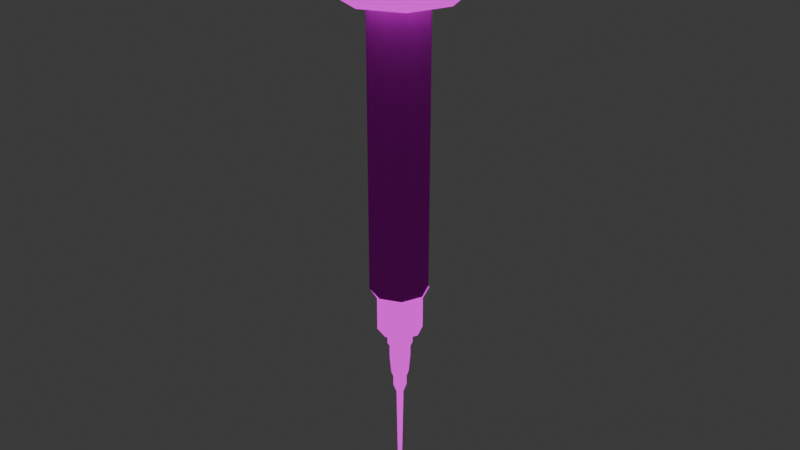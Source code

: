 # Source: Syringe_1.blend  (saved by Blender 4.0.36; exported with 4.5.12 LTS)
import bpy
from mathutils import Matrix  # noqa: F401  (used for matrix-valued properties, if any)

bpy.ops.wm.read_factory_settings(use_empty=True)
scene = bpy.context.scene
scene.name = 'Scene'

# ---- collections
col_collection = bpy.data.collections.new('Collection'); scene.collection.children.link(col_collection)

# ---- images (referenced by path relative to the original .blend; pixels are not part of the script)
import os
ASSET_DIR = os.environ.get("B2B_ASSET_DIR", "")  # directory of the original .blend (textures are referenced by path, not embedded)
HERE = os.path.dirname(os.path.abspath(__file__))  # packed textures are extracted next to this script under _unpacked/

def load_image(name, relpath, width, height, colorspace="sRGB"):
    """Load a texture the original file referenced (path relative to the .blend, or extracted next to this script)."""
    p = next((c for c in (os.path.join(HERE, relpath), os.path.join(ASSET_DIR, relpath)) if relpath and os.path.exists(c)), "")
    if p:
        img = bpy.data.images.load(p, check_existing=True)
        img.name = name
    else:  # same state as the original file: an image datablock whose file is absent (Cycles renders it pink)
        img = bpy.data.images.new(name, width, height)
        img.source = "FILE"
        img.filepath = "//" + (relpath or name)
    img.colorspace_settings.name = colorspace
    return img
img_material_base_color_png = load_image('Material_Base_color.png', 'Material_Base_color.png', 1024, 1024, 'sRGB')

# ---- materials (node trees are filled in below, after node groups)
mat_material = bpy.data.materials.new('Material')
mat_material.alpha_threshold = 0.0
mat_material.use_transparent_shadow = False
mat_material.roughness = 0.5
mat_material.line_color = (0.0, 0.0, 0.0, 1.0)
mat_material_001 = bpy.data.materials.new('Material.001')
mat_material_001.use_transparent_shadow = False
mat_material_002 = bpy.data.materials.new('Material.002')
mat_material_002.use_transparent_shadow = False

# ---- material node trees
mat_material.use_nodes = True; mat_material.node_tree.nodes.clear()
_N = mat_material.node_tree.nodes; _L = mat_material.node_tree.links
n0 = _N.new('ShaderNodeOutputMaterial'); n0.name = 'Material Output'; n0.location = (300, 300)
n1 = _N.new('ShaderNodeBsdfPrincipled'); n1.name = 'Principled BSDF'; n1.location = (10, 300)
n1.inputs[2].default_value = 1.0
n1.inputs[3].default_value = 1.45
n2 = _N.new('ShaderNodeTexImage'); n2.name = 'Image Texture'; n2.location = (-280, 280)
n2.image = img_material_base_color_png
_L.new(n1.outputs[0], n0.inputs[0])
_L.new(n2.outputs[0], n1.inputs[0])
n0.is_active_output = True
mat_material_001.use_nodes = True; mat_material_001.node_tree.nodes.clear()
_N = mat_material_001.node_tree.nodes; _L = mat_material_001.node_tree.links
n0 = _N.new('ShaderNodeOutputMaterial'); n0.name = 'Material Output'; n0.location = (300, 300)
n1 = _N.new('ShaderNodeEmission'); n1.name = 'Emission'; n1.location = (10, 300)
n2 = _N.new('ShaderNodeTexImage'); n2.name = 'Image Texture'; n2.location = (-280, 280)
n2.image = img_material_base_color_png
_L.new(n1.outputs[0], n0.inputs[0])
_L.new(n2.outputs[0], n1.inputs[0])
n0.is_active_output = True
mat_material_002.use_nodes = True; mat_material_002.node_tree.nodes.clear()
_N = mat_material_002.node_tree.nodes; _L = mat_material_002.node_tree.links
n0 = _N.new('ShaderNodeBsdfPrincipled'); n0.name = 'Principled BSDF'; n0.location = (10, 300)
n0.inputs[2].default_value = 0.0
n0.inputs[3].default_value = 1.0
n1 = _N.new('ShaderNodeOutputMaterial'); n1.name = 'Material Output'; n1.location = (300, 300)
n2 = _N.new('ShaderNodeTexImage'); n2.name = 'Image Texture'; n2.location = (-280, 280)
n2.image = img_material_base_color_png
_L.new(n0.outputs[0], n1.inputs[0])
_L.new(n2.outputs[0], n0.inputs[0])
n1.is_active_output = True

# ---- world
world_world = bpy.data.worlds.new('World'); scene.world = world_world
world_world.use_nodes = True; world_world.node_tree.nodes.clear()
_N = world_world.node_tree.nodes; _L = world_world.node_tree.links
n0 = _N.new('ShaderNodeOutputWorld'); n0.name = 'World Output'; n0.location = (300, 300)
n1 = _N.new('ShaderNodeBackground'); n1.name = 'Background'; n1.location = (10, 300)
n1.inputs[0].default_value = (0.05088, 0.05088, 0.05088, 1.0)
_L.new(n1.outputs[0], n0.inputs[0])
n0.is_active_output = True
world_world.color = (0.05088, 0.05088, 0.05088)
world_world.use_sun_shadow = False
world_world.sun_shadow_jitter_overblur = 0.0

# ---- meshes
me_cube = bpy.data.meshes.new('Cube')
me_cube.from_pydata([(-2.017e-09, -0.78, 4.528), (-2.017e-09, -0.78, -3.322), (0.5515, -0.5515, 4.528), (0.5515, -0.5515, -3.322), (0.78, -4.356e-07, 4.528), (0.78, 2.508e-07, -3.322), (0.5515, 0.5515, 4.528), (0.5515, 0.5515, -3.322), (-2.017e-09, 0.78, 4.528), (-2.017e-09, 0.78, -3.322), (-0.5515, 0.5515, 4.528), (-0.5515, 0.5515, -3.322), (-0.78, -4.356e-07, 4.528), (-0.78, 2.508e-07, -3.322), (-0.5515, -0.5515, 4.528), (-0.5515, -0.5515, -3.322), (-3.987e-09, -1.542, 4.528), (1.09, -1.09, 4.528), (1.542, -4.356e-07, 4.528), (1.09, 1.09, 4.528), (-3.987e-09, 1.542, 4.528), (-1.09, 1.09, 4.528), (-1.542, -4.356e-07, 4.528), (-1.09, -1.09, 4.528), (-6.3e-09, -1.731, 4.694), (1.224, -1.224, 4.694), (1.731, -4.482e-07, 4.694), (1.224, 1.224, 4.694), (-6.3e-09, 1.731, 4.694), (-1.224, 1.224, 4.694), (-1.731, -4.482e-07, 4.694), (-1.224, -1.224, 4.694), (-3.987e-09, -1.542, 4.851), (1.09, -1.09, 4.851), (1.542, -4.638e-07, 4.851), (1.09, 1.09, 4.851), (-3.987e-09, 1.542, 4.851), (-1.09, 1.09, 4.851), (-1.542, -4.638e-07, 4.851), (-1.09, -1.09, 4.851), (6.578e-09, -0.6794, 4.851), (0.4804, -0.4804, 4.851), (0.6794, -4.721e-07, 4.851), (0.4804, 0.4804, 4.851), (6.578e-09, 0.6794, 4.851), (-0.4804, 0.4804, 4.851), (-0.6794, -4.721e-07, 4.851), (-0.4804, -0.4804, 4.851), (-1.577e-09, -0.6098, -3.606), (0.4312, -0.4312, -3.606), (0.6098, 2.756e-07, -3.606), (0.4312, 0.4312, -3.606), (-1.577e-09, 0.6098, -3.606), (-0.4312, 0.4312, -3.606), (-0.6098, 2.756e-07, -3.606), (-0.4312, -0.4312, -3.606), (-1.577e-09, -0.6098, -4.547), (0.4312, -0.4312, -4.547), (0.6098, 3.578e-07, -4.547), (0.4312, 0.4312, -4.547), (-1.577e-09, 0.6098, -4.547), (-0.4312, 0.4312, -4.547), (-0.6098, 3.578e-07, -4.547), (-0.4312, -0.4312, -4.547), (-4.164e-09, -0.3412, -4.547), (0.2413, -0.2413, -4.547), (0.3412, 3.611e-07, -4.547), (0.2413, 0.2413, -4.547), (-4.164e-09, 0.3412, -4.547), (-0.2413, 0.2413, -4.547), (-0.3412, 3.611e-07, -4.547), (-0.2413, -0.2413, -4.547), (3.406e-07, -0.3412, -5.023), (0.2413, -0.2413, -5.023), (0.3412, 4.028e-07, -5.023), (0.2413, 0.2413, -5.023), (3.406e-07, 0.3412, -5.023), (-0.2413, 0.2413, -5.023), (-0.3412, 4.028e-07, -5.023), (-0.2413, -0.2413, -5.023), (3.407e-07, -0.2833, -5.023), (0.2003, -0.2003, -5.023), (0.2833, 4.028e-07, -5.023), (0.2003, 0.2003, -5.023), (3.407e-07, 0.2833, -5.023), (-0.2003, 0.2003, -5.023), (-0.2833, 4.028e-07, -5.023), (-0.2003, -0.2003, -5.023), (3.407e-07, -0.2833, -5.443), (0.2003, -0.2003, -5.443), (0.2833, 4.395e-07, -5.443), (0.2003, 0.2003, -5.443), (3.407e-07, 0.2833, -5.443), (-0.2003, 0.2003, -5.443), (-0.2833, 4.395e-07, -5.443), (-0.2003, -0.2003, -5.443), (3.401e-07, -0.2398, -5.953), (0.1696, -0.1696, -5.953), (0.2398, 4.848e-07, -5.953), (0.1696, 0.1696, -5.953), (3.401e-07, 0.2398, -5.953), (-0.1696, 0.1696, -5.953), (-0.2398, 4.848e-07, -5.953), (-0.1696, -0.1696, -5.953), (3.412e-07, -0.1842, -6.112), (0.1303, -0.1303, -6.112), (0.1842, 5.003e-07, -6.112), (0.1303, 0.1303, -6.112), (3.412e-07, 0.1842, -6.112), (-0.1303, 0.1303, -6.112), (-0.1842, 5.003e-07, -6.112), (-0.1303, -0.1303, -6.112), (3.412e-07, -0.1842, -6.384), (0.1303, -0.1303, -6.384), (0.1842, 5.241e-07, -6.384), (0.1303, 0.1303, -6.384), (3.412e-07, 0.1842, -6.384), (-0.1303, 0.1303, -6.384), (-0.1842, 5.241e-07, -6.384), (-0.1303, -0.1303, -6.384), (3.41e-07, -0.09711, -6.622), (0.06867, -0.06867, -6.622), (0.09711, 5.467e-07, -6.622), (0.06867, 0.06867, -6.622), (3.41e-07, 0.09711, -6.622), (-0.06867, 0.06867, -6.622), (-0.09711, 5.467e-07, -6.622), (-0.06867, -0.06867, -6.622), (3.42e-07, -0.04351, -9.854), (0.03076, -0.03076, -9.854), (0.04351, 8.288e-07, -9.854), (0.03076, 0.03076, -9.854), (3.42e-07, 0.04351, -9.854), (-0.03076, 0.03076, -9.854), (-0.04351, 8.288e-07, -9.854), (-0.03076, -0.03076, -9.854), (0.1095, -0.1095, -3.322), (-4.004e-10, -0.1549, -3.322), (0.1549, 2.409e-07, -3.322), (0.1095, 0.1095, -3.322), (-4.004e-10, 0.1549, -3.322), (-0.1095, 0.1095, -3.322), (-0.1549, 2.409e-07, -3.322), (-0.1095, -0.1095, -3.322), (0.1095, -0.1095, -6.295), (1.158e-06, -0.1549, -6.295), (0.1549, 2.409e-07, -6.295), (0.1095, 0.1095, -6.295), (1.158e-06, 0.1549, -6.295), (-0.1095, 0.1095, -6.295), (-0.1549, 2.409e-07, -6.295), (-0.1095, -0.1095, -6.295)], [], [(7, 5, 50, 51), (12, 14, 23, 22), (22, 23, 31, 30), (2, 4, 18, 17), (8, 10, 21, 20), (14, 0, 16, 23), (0, 2, 17, 16), (4, 6, 19, 18), (10, 12, 22, 21), (6, 8, 20, 19), (25, 26, 34, 33), (20, 21, 29, 28), (18, 19, 27, 26), (16, 17, 25, 24), (23, 16, 24, 31), (21, 22, 30, 29), (19, 20, 28, 27), (17, 18, 26, 25), (39, 32, 40, 47), (30, 31, 39, 38), (28, 29, 37, 36), (26, 27, 35, 34), (24, 25, 33, 32), (31, 24, 32, 39), (29, 30, 38, 37), (27, 28, 36, 35), (37, 38, 46, 45), (35, 36, 44, 43), (33, 34, 42, 41), (38, 39, 47, 46), (36, 37, 45, 44), (34, 35, 43, 42), (32, 33, 41, 40), (14, 47, 40, 0), (0, 40, 41, 2), (2, 41, 42, 4), (4, 42, 43, 6), (6, 43, 44, 8), (8, 44, 45, 10), (10, 45, 46, 12), (14, 12, 46, 47), (54, 53, 61, 62), (13, 11, 53, 54), (9, 7, 51, 52), (15, 13, 54, 55), (5, 3, 49, 50), (11, 9, 52, 53), (1, 15, 55, 48), (3, 1, 48, 49), (57, 56, 64, 65), (52, 51, 59, 60), (50, 49, 57, 58), (55, 54, 62, 63), (53, 52, 60, 61), (51, 50, 58, 59), (49, 48, 56, 57), (48, 55, 63, 56), (71, 70, 78, 79), (56, 63, 71, 64), (62, 61, 69, 70), (60, 59, 67, 68), (58, 57, 65, 66), (63, 62, 70, 71), (61, 60, 68, 69), (59, 58, 66, 67), (74, 73, 81, 82), (69, 68, 76, 77), (67, 66, 74, 75), (65, 64, 72, 73), (64, 71, 79, 72), (70, 69, 77, 78), (68, 67, 75, 76), (66, 65, 73, 74), (80, 87, 95, 88), (79, 78, 86, 87), (77, 76, 84, 85), (75, 74, 82, 83), (73, 72, 80, 81), (72, 79, 87, 80), (78, 77, 85, 86), (76, 75, 83, 84), (91, 90, 98, 99), (86, 85, 93, 94), (84, 83, 91, 92), (82, 81, 89, 90), (87, 86, 94, 95), (85, 84, 92, 93), (83, 82, 90, 91), (81, 80, 88, 89), (103, 102, 110, 111), (89, 88, 96, 97), (88, 95, 103, 96), (94, 93, 101, 102), (92, 91, 99, 100), (90, 89, 97, 98), (95, 94, 102, 103), (93, 92, 100, 101), (108, 107, 115, 116), (101, 100, 108, 109), (99, 98, 106, 107), (97, 96, 104, 105), (96, 103, 111, 104), (102, 101, 109, 110), (100, 99, 107, 108), (98, 97, 105, 106), (112, 119, 127, 120), (106, 105, 113, 114), (111, 110, 118, 119), (109, 108, 116, 117), (107, 106, 114, 115), (105, 104, 112, 113), (104, 111, 119, 112), (110, 109, 117, 118), (125, 124, 132, 133), (118, 117, 125, 126), (116, 115, 123, 124), (114, 113, 121, 122), (119, 118, 126, 127), (117, 116, 124, 125), (115, 114, 122, 123), (113, 112, 120, 121), (129, 128, 135, 134, 133, 132, 131, 130), (123, 122, 130, 131), (121, 120, 128, 129), (120, 127, 135, 128), (126, 125, 133, 134), (124, 123, 131, 132), (122, 121, 129, 130), (127, 126, 134, 135), (15, 1, 137, 143), (139, 140, 148, 147), (1, 3, 136, 137), (5, 7, 139, 138), (11, 13, 142, 141), (7, 9, 140, 139), (13, 15, 143, 142), (3, 5, 138, 136), (9, 11, 141, 140), (144, 146, 147, 148, 149, 150, 151, 145), (136, 138, 146, 144), (142, 143, 151, 150), (140, 141, 149, 148), (138, 139, 147, 146), (137, 136, 144, 145), (143, 137, 145, 151), (141, 142, 150, 149)])
me_cube.polygons.foreach_set('use_smooth', [True] * 146)
me_cube.polygons.foreach_set('material_index', [1, 1, 1, 1, 1, 1, 1, 1, 1, 1, 1, 1, 1, 1, 1, 1, 1, 1, 1, 1, 1, 1, 1, 1, 1, 1, 1, 1, 1, 1, 1, 1, 1, 1, 1, 1, 1, 1, 1, 1, 1, 1, 1, 1, 1, 1, 1, 1, 1, 1, 1, 1, 1, 1, 1, 1, 1, 1, 1, 1, 1, 1, 1, 1, 1, 1, 1, 1, 1, 1, 1, 1, 1, 1, 1, 1, 1, 1, 1, 1, 1, 1, 1, 1, 1, 1, 1, 1, 1, 1, 1, 1, 1, 1, 1, 1, 1, 1, 1, 1, 1, 1, 1, 1, 1, 1, 1, 1, 1, 1, 1, 1, 1, 1, 1, 1, 1, 1, 1, 1, 1, 1, 1, 1, 1, 1, 1, 1, 1, 1, 1, 1, 1, 1, 1, 1, 1, 1, 1, 1, 1, 1, 1, 1, 1, 1])
_uv = me_cube.uv_layers.new(name='UVMap')
_uv.uv.foreach_set('vector', [0.1471, 0.5568, 0.1892, 0.5568, 0.1846, 0.5774, 0.1517, 0.5774, 0.4981, 0.6516, 0.4561, 0.6516, 0.4356, 0.602, 0.5187, 0.602, 0.3014, 0.7722, 0.3014, 0.8553, 0.2889, 0.8604, 0.2889, 0.7671, 0.4264, 0.7233, 0.4561, 0.7531, 0.4356, 0.8026, 0.3768, 0.7439, 0.5278, 0.7233, 0.5278, 0.6813, 0.5774, 0.6608, 0.5774, 0.7439, 0.4561, 0.6516, 0.4264, 0.6813, 0.3768, 0.6608, 0.4356, 0.602, 0.4264, 0.6813, 0.4264, 0.7233, 0.3768, 0.7439, 0.3768, 0.6608, 0.4561, 0.7531, 0.4981, 0.7531, 0.5187, 0.8026, 0.4356, 0.8026, 0.5278, 0.6813, 0.4981, 0.6516, 0.5187, 0.602, 0.5774, 0.6608, 0.4981, 0.7531, 0.5278, 0.7233, 0.5774, 0.7439, 0.5187, 0.8026, 0.07126, 0.6558, 0.1645, 0.6558, 0.1594, 0.668, 0.07634, 0.668, 0.3244, 0.7722, 0.3244, 0.8553, 0.312, 0.8604, 0.312, 0.7671, 0.9623, 0.232, 0.9623, 0.3151, 0.9498, 0.3202, 0.9498, 0.2269, 0.3475, 0.7722, 0.3475, 0.8553, 0.3351, 0.8604, 0.3351, 0.7671, 0.4356, 0.602, 0.3768, 0.6608, 0.3645, 0.6557, 0.4305, 0.5898, 0.5774, 0.6608, 0.5187, 0.602, 0.5237, 0.5898, 0.5897, 0.6557, 0.5187, 0.8026, 0.5774, 0.7439, 0.5897, 0.749, 0.5237, 0.8149, 0.3768, 0.7439, 0.4356, 0.8026, 0.4305, 0.8149, 0.3645, 0.749, 0.01759, 0.8099, 0.01759, 0.7268, 0.07369, 0.75, 0.07369, 0.7866, 0.07126, 0.8809, 0.005311, 0.815, 0.01759, 0.8099, 0.07634, 0.8686, 0.2305, 0.815, 0.1645, 0.8809, 0.1594, 0.8686, 0.2182, 0.8099, 0.1645, 0.6558, 0.2305, 0.7217, 0.2182, 0.7268, 0.1594, 0.668, 0.005311, 0.7217, 0.07126, 0.6558, 0.07634, 0.668, 0.01759, 0.7268, 0.005311, 0.815, 0.005311, 0.7217, 0.01759, 0.7268, 0.01759, 0.8099, 0.1645, 0.8809, 0.07126, 0.8809, 0.07634, 0.8686, 0.1594, 0.8686, 0.2305, 0.7217, 0.2305, 0.815, 0.2182, 0.8099, 0.2182, 0.7268, 0.1594, 0.8686, 0.07634, 0.8686, 0.09958, 0.8125, 0.1362, 0.8125, 0.2182, 0.7268, 0.2182, 0.8099, 0.1621, 0.7866, 0.1621, 0.75, 0.07634, 0.668, 0.1594, 0.668, 0.1362, 0.7241, 0.09958, 0.7241, 0.07634, 0.8686, 0.01759, 0.8099, 0.07369, 0.7866, 0.09958, 0.8125, 0.2182, 0.8099, 0.1594, 0.8686, 0.1362, 0.8125, 0.1621, 0.7866, 0.1594, 0.668, 0.2182, 0.7268, 0.1621, 0.75, 0.1362, 0.7241, 0.01759, 0.7268, 0.07634, 0.668, 0.09958, 0.7241, 0.07369, 0.75, 0.9595, 0.9346, 0.9363, 0.9366, 0.9353, 0.9107, 0.9584, 0.9048, 0.9729, 0.492, 0.9498, 0.4886, 0.9509, 0.452, 0.974, 0.4499, 0.974, 0.4499, 0.9509, 0.452, 0.9498, 0.4261, 0.9729, 0.4202, 0.7106, 0.9887, 0.6876, 0.9854, 0.6886, 0.9488, 0.7118, 0.9467, 0.7118, 0.9467, 0.6886, 0.9488, 0.6876, 0.9229, 0.7106, 0.917, 0.2116, 0.9633, 0.1886, 0.96, 0.1896, 0.9234, 0.2128, 0.9213, 0.2128, 0.9213, 0.1896, 0.9234, 0.1886, 0.8974, 0.2116, 0.8915, 0.9595, 0.9346, 0.9584, 0.9766, 0.9353, 0.9732, 0.9363, 0.9366, 0.2109, 0.579, 0.2341, 0.5774, 0.2341, 0.6436, 0.2109, 0.6451, 0.1998, 0.5588, 0.2295, 0.5568, 0.2341, 0.5774, 0.2109, 0.579, 0.1174, 0.5588, 0.1471, 0.5568, 0.1517, 0.5774, 0.1285, 0.579, 0.3119, 0.5568, 0.3539, 0.5568, 0.3493, 0.5774, 0.3165, 0.5774, 0.005311, 0.5588, 0.03503, 0.5568, 0.03962, 0.5774, 0.01638, 0.579, 0.2295, 0.5568, 0.2715, 0.5568, 0.2669, 0.5774, 0.2341, 0.5774, 0.2822, 0.5588, 0.3119, 0.5568, 0.3165, 0.5774, 0.2932, 0.579, 0.03503, 0.5568, 0.07706, 0.5568, 0.07248, 0.5774, 0.03962, 0.5774, 0.09864, 0.9476, 0.09864, 0.9148, 0.1161, 0.922, 0.1161, 0.9404, 0.1285, 0.579, 0.1517, 0.5774, 0.1517, 0.6436, 0.1285, 0.6451, 0.01638, 0.579, 0.03962, 0.5774, 0.03962, 0.6436, 0.01638, 0.6451, 0.3165, 0.5774, 0.3493, 0.5774, 0.3493, 0.6436, 0.3165, 0.6436, 0.2341, 0.5774, 0.2669, 0.5774, 0.2669, 0.6436, 0.2341, 0.6436, 0.1517, 0.5774, 0.1846, 0.5774, 0.1846, 0.6436, 0.1517, 0.6436, 0.03962, 0.5774, 0.07248, 0.5774, 0.07248, 0.6436, 0.03962, 0.6436, 0.2932, 0.579, 0.3165, 0.5774, 0.3165, 0.6436, 0.2932, 0.6451, 0.4326, 0.9469, 0.4509, 0.9469, 0.4509, 0.9804, 0.4326, 0.9804, 0.09864, 0.9148, 0.1219, 0.8915, 0.1291, 0.909, 0.1161, 0.922, 0.1547, 0.8915, 0.178, 0.9148, 0.1605, 0.922, 0.1475, 0.909, 0.178, 0.9476, 0.1547, 0.9709, 0.1475, 0.9534, 0.1605, 0.9404, 0.1219, 0.9709, 0.09864, 0.9476, 0.1161, 0.9404, 0.1291, 0.9534, 0.1219, 0.8915, 0.1547, 0.8915, 0.1475, 0.909, 0.1291, 0.909, 0.178, 0.9148, 0.178, 0.9476, 0.1605, 0.9404, 0.1605, 0.922, 0.1547, 0.9709, 0.1219, 0.9709, 0.1291, 0.9534, 0.1475, 0.9534, 0.3645, 0.9599, 0.3775, 0.9469, 0.3791, 0.9507, 0.3683, 0.9615, 0.6531, 0.9192, 0.6715, 0.9192, 0.6715, 0.9527, 0.6531, 0.9527, 0.4746, 0.9469, 0.493, 0.9469, 0.493, 0.9804, 0.4746, 0.9804, 0.9628, 0.5026, 0.9812, 0.5026, 0.9812, 0.536, 0.9628, 0.536, 0.4195, 0.9478, 0.4326, 0.9469, 0.4326, 0.9804, 0.4195, 0.9812, 0.6401, 0.9201, 0.6531, 0.9192, 0.6531, 0.9527, 0.6401, 0.9536, 0.4616, 0.9478, 0.4746, 0.9469, 0.4746, 0.9804, 0.4616, 0.9812, 0.9498, 0.5035, 0.9628, 0.5026, 0.9628, 0.536, 0.9498, 0.5369, 0.6892, 0.5659, 0.7, 0.5657, 0.6984, 0.5952, 0.6876, 0.5953, 0.4089, 0.9599, 0.4089, 0.9783, 0.4052, 0.9767, 0.4052, 0.9615, 0.3959, 0.9913, 0.3775, 0.9913, 0.3791, 0.9875, 0.3944, 0.9875, 0.3645, 0.9783, 0.3645, 0.9599, 0.3683, 0.9615, 0.3683, 0.9767, 0.3775, 0.9469, 0.3959, 0.9469, 0.3944, 0.9507, 0.3791, 0.9507, 0.3959, 0.9469, 0.4089, 0.9599, 0.4052, 0.9615, 0.3944, 0.9507, 0.4089, 0.9783, 0.3959, 0.9913, 0.3944, 0.9875, 0.4052, 0.9767, 0.3775, 0.9913, 0.3645, 0.9783, 0.3683, 0.9767, 0.3791, 0.9875, 0.7844, 0.5952, 0.7997, 0.5952, 0.7985, 0.6313, 0.7856, 0.6313, 0.8103, 0.5665, 0.8211, 0.5657, 0.8211, 0.5952, 0.8103, 0.5959, 0.7736, 0.5665, 0.7844, 0.5657, 0.7844, 0.5952, 0.7736, 0.5959, 0.7365, 0.5659, 0.7473, 0.5657, 0.7458, 0.5952, 0.735, 0.5954, 0.7, 0.5657, 0.7153, 0.5666, 0.7136, 0.596, 0.6984, 0.5952, 0.8211, 0.5657, 0.8364, 0.5657, 0.8364, 0.5952, 0.8211, 0.5952, 0.7844, 0.5657, 0.7997, 0.5657, 0.7997, 0.5952, 0.7844, 0.5952, 0.7473, 0.5657, 0.7625, 0.5665, 0.7611, 0.5959, 0.7458, 0.5952, 0.6976, 0.6312, 0.7105, 0.6319, 0.7083, 0.6432, 0.6984, 0.6427, 0.7458, 0.5952, 0.7611, 0.5959, 0.7581, 0.6319, 0.7452, 0.6312, 0.6876, 0.5953, 0.6984, 0.5952, 0.6976, 0.6312, 0.6884, 0.6313, 0.7136, 0.596, 0.7244, 0.5973, 0.7196, 0.6331, 0.7105, 0.6319, 0.7736, 0.5959, 0.7844, 0.5952, 0.7856, 0.6313, 0.7765, 0.6319, 0.735, 0.5954, 0.7458, 0.5952, 0.7452, 0.6312, 0.736, 0.6314, 0.6984, 0.5952, 0.7136, 0.596, 0.7105, 0.6319, 0.6976, 0.6312, 0.8211, 0.5952, 0.8364, 0.5952, 0.8352, 0.6313, 0.8223, 0.6313, 0.7801, 0.6431, 0.7871, 0.6427, 0.7871, 0.6618, 0.7801, 0.6622, 0.8223, 0.6313, 0.8352, 0.6313, 0.8337, 0.6427, 0.8238, 0.6427, 0.7856, 0.6313, 0.7985, 0.6313, 0.797, 0.6427, 0.7871, 0.6427, 0.7452, 0.6312, 0.7581, 0.6319, 0.756, 0.6432, 0.7461, 0.6427, 0.6884, 0.6313, 0.6976, 0.6312, 0.6984, 0.6427, 0.6914, 0.6428, 0.7105, 0.6319, 0.7196, 0.6331, 0.7153, 0.6441, 0.7083, 0.6432, 0.7765, 0.6319, 0.7856, 0.6313, 0.7871, 0.6427, 0.7801, 0.6431, 0.736, 0.6314, 0.7452, 0.6312, 0.7461, 0.6427, 0.7391, 0.6428, 0.7551, 0.6623, 0.762, 0.6631, 0.7555, 0.6797, 0.7519, 0.6793, 0.7391, 0.6428, 0.7461, 0.6427, 0.7451, 0.6618, 0.7381, 0.6619, 0.6984, 0.6427, 0.7083, 0.6432, 0.7073, 0.6623, 0.6974, 0.6618, 0.8238, 0.6427, 0.8337, 0.6427, 0.8337, 0.6618, 0.8238, 0.6618, 0.7871, 0.6427, 0.797, 0.6427, 0.797, 0.6618, 0.7871, 0.6618, 0.7461, 0.6427, 0.756, 0.6432, 0.7551, 0.6623, 0.7451, 0.6618, 0.756, 0.6432, 0.763, 0.644, 0.762, 0.6631, 0.7551, 0.6623, 0.7083, 0.6432, 0.7153, 0.6441, 0.7143, 0.6632, 0.7073, 0.6623, 0.8261, 0.6789, 0.8314, 0.6789, 0.8299, 0.9062, 0.8276, 0.9062, 0.7073, 0.6623, 0.7143, 0.6632, 0.7077, 0.6797, 0.704, 0.6793, 0.7801, 0.6622, 0.7871, 0.6618, 0.7894, 0.6789, 0.7857, 0.6791, 0.7381, 0.6619, 0.7451, 0.6618, 0.7466, 0.679, 0.7429, 0.6791, 0.6974, 0.6618, 0.7073, 0.6623, 0.704, 0.6793, 0.6988, 0.679, 0.8238, 0.6618, 0.8337, 0.6618, 0.8314, 0.6789, 0.8261, 0.6789, 0.7871, 0.6618, 0.797, 0.6618, 0.7947, 0.6789, 0.7894, 0.6789, 0.7451, 0.6618, 0.7551, 0.6623, 0.7519, 0.6793, 0.7466, 0.679, 0.669, 0.592, 0.669, 0.5896, 0.6707, 0.588, 0.673, 0.588, 0.6747, 0.5896, 0.6747, 0.592, 0.673, 0.5936, 0.6707, 0.5936, 0.7894, 0.6789, 0.7947, 0.6789, 0.7932, 0.9062, 0.7909, 0.9062, 0.7466, 0.679, 0.7519, 0.6793, 0.739, 0.9062, 0.7367, 0.9061, 0.7519, 0.6793, 0.7555, 0.6797, 0.7407, 0.9064, 0.739, 0.9062, 0.704, 0.6793, 0.7077, 0.6797, 0.6916, 0.9063, 0.6899, 0.9061, 0.7857, 0.6791, 0.7894, 0.6789, 0.7909, 0.9062, 0.7892, 0.9063, 0.7429, 0.6791, 0.7466, 0.679, 0.7367, 0.9061, 0.735, 0.9061, 0.6988, 0.679, 0.704, 0.6793, 0.6899, 0.9061, 0.6876, 0.906, 0.2411, 0.947, 0.2411, 0.9049, 0.2818, 0.9218, 0.2818, 0.9301, 0.6134, 0.588, 0.6193, 0.5884, 0.6193, 0.7972, 0.6134, 0.7968, 0.2411, 0.9049, 0.2708, 0.8752, 0.2877, 0.9159, 0.2818, 0.9218, 0.3128, 0.8752, 0.3426, 0.9049, 0.3019, 0.9218, 0.296, 0.9159, 0.3128, 0.9767, 0.2708, 0.9767, 0.2877, 0.936, 0.296, 0.936, 0.3426, 0.9049, 0.3426, 0.947, 0.3019, 0.9301, 0.3019, 0.9218, 0.2708, 0.9767, 0.2411, 0.947, 0.2818, 0.9301, 0.2877, 0.936, 0.2708, 0.8752, 0.3128, 0.8752, 0.296, 0.9159, 0.2877, 0.9159, 0.3426, 0.947, 0.3128, 0.9767, 0.296, 0.936, 0.3019, 0.9301, 0.5095, 0.9469, 0.5178, 0.9469, 0.5237, 0.9528, 0.5237, 0.9611, 0.5178, 0.967, 0.5095, 0.967, 0.5036, 0.9611, 0.5036, 0.9528, 0.6525, 0.5884, 0.6584, 0.588, 0.6584, 0.7968, 0.6525, 0.7972, 0.847, 0.5661, 0.8553, 0.5661, 0.8553, 0.775, 0.847, 0.775, 0.6193, 0.5884, 0.6276, 0.5884, 0.6276, 0.7972, 0.6193, 0.7972, 0.2411, 0.6558, 0.2494, 0.6558, 0.2494, 0.8646, 0.2411, 0.8646, 0.6442, 0.5884, 0.6525, 0.5884, 0.6525, 0.7972, 0.6442, 0.7972, 0.8553, 0.5661, 0.8612, 0.5657, 0.8612, 0.7746, 0.8553, 0.775, 0.6276, 0.5884, 0.6335, 0.588, 0.6335, 0.7968, 0.6276, 0.7972])
me_cube.materials.append(mat_material)
me_cube.materials.append(mat_material_001)
me_cube.use_mirror_vertex_groups = False
me_cube.update()
me_cube_001 = bpy.data.meshes.new('Cube.001')
me_cube_001.from_pydata([(-1.152e-09, -0.5972, 4.859), (0.4223, -0.4223, 4.859), (0.5972, -3.599e-07, 4.859), (0.4223, 0.4223, 4.859), (-1.152e-09, 0.5972, 4.859), (-0.4223, 0.4223, 4.859), (-0.5972, -3.599e-07, 4.859), (-0.4223, -0.4223, 4.859), (0.4223, -0.4223, -2.95), (0.5972, 1.446e-07, -2.95), (0.4223, 0.4223, -2.95), (-1.152e-09, 0.5972, -2.95), (-0.4223, 0.4223, -2.95), (-0.5972, 1.446e-07, -2.95), (-0.4223, -0.4223, -2.95), (-1.152e-09, -0.5972, -2.95)], [], [(0, 15, 8, 1), (1, 8, 9, 2), (2, 9, 10, 3), (3, 10, 11, 4), (4, 11, 12, 5), (5, 12, 13, 6), (6, 13, 14, 7), (7, 14, 15, 0), (0, 1, 2, 3, 4, 5, 6, 7), (15, 14, 13, 12, 11, 10, 9, 8)])
me_cube_001.polygons.foreach_set('use_smooth', [True] * 10)
_uv = me_cube_001.uv_layers.new(name='UVMap')
_uv.uv.foreach_set('vector', [0.8736, 0.005311, 0.8736, 0.5551, 0.8509, 0.5551, 0.8509, 0.005311, 0.8509, 0.005311, 0.8509, 0.5551, 0.8187, 0.5551, 0.8187, 0.005311, 0.7425, 0.005311, 0.7425, 0.5551, 0.7198, 0.5551, 0.7198, 0.005311, 0.7198, 0.005311, 0.7198, 0.5551, 0.6876, 0.5551, 0.6876, 0.005311, 0.9392, 0.005311, 0.9392, 0.5551, 0.9165, 0.5551, 0.9165, 0.005311, 0.9165, 0.005311, 0.9165, 0.5551, 0.8843, 0.5551, 0.8843, 0.005311, 0.8081, 0.005311, 0.8081, 0.5551, 0.7853, 0.5551, 0.7853, 0.005311, 0.7853, 0.005311, 0.7853, 0.5551, 0.7531, 0.5551, 0.7531, 0.005311, 0.8698, 0.9048, 0.9019, 0.9048, 0.9247, 0.9276, 0.9247, 0.9598, 0.9019, 0.9825, 0.8698, 0.9825, 0.847, 0.9598, 0.847, 0.9276, 0.7578, 0.917, 0.7899, 0.917, 0.8127, 0.9397, 0.8127, 0.9719, 0.7899, 0.9947, 0.7578, 0.9947, 0.735, 0.9719, 0.735, 0.9397])
me_cube_001.materials.append(mat_material)
me_cube_001.use_mirror_vertex_groups = False
me_cube_001.update()
me_cube_002 = bpy.data.meshes.new('Cube.002')
me_cube_002.from_pydata([(-2.017e-09, -0.78, 4.528), (-2.017e-09, -0.78, -3.322), (0.5515, -0.5515, 4.528), (0.5515, -0.5515, -3.322), (0.78, -4.356e-07, 4.528), (0.78, 2.508e-07, -3.322), (0.5515, 0.5515, 4.528), (0.5515, 0.5515, -3.322), (-2.017e-09, 0.78, 4.528), (-2.017e-09, 0.78, -3.322), (-0.5515, 0.5515, 4.528), (-0.5515, 0.5515, -3.322), (-0.78, -4.356e-07, 4.528), (-0.78, 2.508e-07, -3.322), (-0.5515, -0.5515, 4.528), (-0.5515, -0.5515, -3.322)], [], [(0, 1, 3, 2), (2, 3, 5, 4), (4, 5, 7, 6), (6, 7, 9, 8), (8, 9, 11, 10), (10, 11, 13, 12), (12, 13, 15, 14), (14, 15, 1, 0)])
me_cube_002.polygons.foreach_set('use_smooth', [True] * 8)
me_cube_002.polygons.foreach_set('material_index', [1, 1, 1, 1, 1, 1, 1, 1])
_uv = me_cube_002.uv_layers.new(name='UVMap')
_uv.uv.foreach_set('vector', [0.07706, 0.005311, 0.07706, 0.5568, 0.03503, 0.5568, 0.03503, 0.005311, 0.03503, 0.005311, 0.03503, 0.5568, 0.005311, 0.5588, 0.005311, 0.007322, 0.1892, 0.005311, 0.1892, 0.5568, 0.1471, 0.5568, 0.1471, 0.005311, 0.1471, 0.005311, 0.1471, 0.5568, 0.1174, 0.5588, 0.1174, 0.007322, 0.2715, 0.005311, 0.2715, 0.5568, 0.2295, 0.5568, 0.2295, 0.005311, 0.2295, 0.005311, 0.2295, 0.5568, 0.1998, 0.5588, 0.1998, 0.007322, 0.3539, 0.005311, 0.3539, 0.5568, 0.3119, 0.5568, 0.3119, 0.005311, 0.1068, 0.007322, 0.1068, 0.5588, 0.07706, 0.5568, 0.07706, 0.005311])
me_cube_002.materials.append(mat_material)
me_cube_002.materials.append(mat_material_002)
me_cube_002.use_mirror_vertex_groups = False
me_cube_002.update()
me_cube_003 = bpy.data.meshes.new('Cube.003')
me_cube_003.from_pydata([(7.474e-09, -0.8348, 4.882), (0.5903, -0.5903, 4.882), (0.8348, -4.676e-07, 4.882), (0.5903, 0.5903, 4.882), (7.474e-09, 0.8348, 4.882), (-0.5903, 0.5903, 4.882), (-0.8348, -4.676e-07, 4.882), (-0.5903, -0.5903, 4.882), (1.179e-08, -0.4549, 5.11), (0.3216, -0.3216, 5.11), (0.4549, -4.943e-07, 5.11), (0.3216, 0.3216, 5.11), (1.179e-08, 0.4549, 5.11), (-0.3216, 0.3216, 5.11), (-0.4549, -4.943e-07, 5.11), (-0.3216, -0.3216, 5.11), (-6.041e-08, -0.4549, 6.528), (0.3216, -0.3216, 6.528), (0.4549, -6.182e-07, 6.528), (0.3216, 0.3216, 6.528), (-6.041e-08, 0.4549, 6.528), (-0.3216, 0.3216, 6.528), (-0.4549, -6.182e-07, 6.528), (-0.3216, -0.3216, 6.528), (-7.733e-08, -0.8512, 6.638), (0.6019, -0.6019, 6.638), (0.8512, -6.24e-07, 6.638), (0.6019, 0.6019, 6.638), (-7.733e-08, 0.8512, 6.638), (-0.6019, 0.6019, 6.638), (-0.8512, -6.24e-07, 6.638), (-0.6019, -0.6019, 6.638), (-7.733e-08, -0.8512, 6.866), (0.6019, -0.6019, 6.866), (0.8512, -6.44e-07, 6.866), (0.6019, 0.6019, 6.866), (-7.733e-08, 0.8512, 6.866), (-0.6019, 0.6019, 6.866), (-0.8512, -6.44e-07, 6.866), (-0.6019, -0.6019, 6.866), (-7.183e-08, -0.4392, 6.937), (0.3106, -0.3106, 6.937), (0.4392, -6.613e-07, 6.937), (0.3106, 0.3106, 6.937), (-7.183e-08, 0.4392, 6.937), (-0.3106, 0.3106, 6.937), (-0.4392, -6.613e-07, 6.937), (-0.3106, -0.3106, 6.937), (-1.667e-09, -0.6358, 4.832), (-1.787e-09, -0.6909, -3.314), (0.4496, -0.4496, 4.832), (0.4886, -0.4886, -3.314), (0.6358, -3.757e-07, 4.832), (0.6909, 2.494e-07, -3.314), (0.4496, 0.4496, 4.832), (0.4886, 0.4886, -3.314), (-1.667e-09, 0.6358, 4.832), (-1.787e-09, 0.6909, -3.314), (-0.4496, 0.4496, 4.832), (-0.4886, 0.4886, -3.314), (-0.6358, -3.757e-07, 4.832), (-0.6909, 2.494e-07, -3.314), (-0.4496, -0.4496, 4.832), (-0.4886, -0.4886, -3.314), (-1.787e-09, -0.6909, -3.156), (0.4886, -0.4886, -3.156), (0.6909, 2.355e-07, -3.156), (0.4886, 0.4886, -3.156), (-1.787e-09, 0.6909, -3.156), (-0.4886, 0.4886, -3.156), (-0.6909, 2.355e-07, -3.156), (-0.4886, -0.4886, -3.156), (0.4496, -0.4496, -3.021), (0.6358, 1.613e-07, -3.021), (0.4496, 0.4496, -3.021), (-1.667e-09, 0.6358, -3.021), (-0.4496, 0.4496, -3.021), (-0.6358, 1.613e-07, -3.021), (-0.4496, -0.4496, -3.021), (-1.667e-09, -0.6358, -3.021), (1.074e-09, -0.4768, 4.882), (0.3372, -0.3372, 4.882), (0.4768, -4.875e-07, 4.882), (0.3372, 0.3372, 4.882), (1.074e-09, 0.4768, 4.882), (-0.3372, 0.3372, 4.882), (-0.4768, -4.875e-07, 4.882), (-0.3372, -0.3372, 4.882), (-3.484e-10, -0.3973, 4.85), (0.2809, -0.2809, 4.85), (0.3973, -4.92e-07, 4.85), (0.2809, 0.2809, 4.85), (-3.484e-10, 0.3972, 4.85), (-0.2809, 0.2809, 4.85), (-0.3973, -4.92e-07, 4.85), (-0.2809, -0.2809, 4.85), (3.24e-09, -0.04732, 4.974), (0.03346, -0.03346, 4.974), (0.04732, -4.918e-07, 4.974), (0.03346, 0.03346, 4.974), (3.24e-09, 0.04732, 4.974), (-0.03346, 0.03346, 4.974), (-0.04732, -4.918e-07, 4.974), (-0.03346, -0.03346, 4.974)], [], [(2, 3, 11, 10), (14, 15, 23, 22), (0, 1, 9, 8), (7, 0, 8, 15), (5, 6, 14, 13), (3, 4, 12, 11), (1, 2, 10, 9), (6, 7, 15, 14), (4, 5, 13, 12), (19, 20, 28, 27), (12, 13, 21, 20), (10, 11, 19, 18), (8, 9, 17, 16), (15, 8, 16, 23), (13, 14, 22, 21), (11, 12, 20, 19), (9, 10, 18, 17), (31, 24, 32, 39), (17, 18, 26, 25), (22, 23, 31, 30), (20, 21, 29, 28), (18, 19, 27, 26), (16, 17, 25, 24), (23, 16, 24, 31), (21, 22, 30, 29), (36, 37, 45, 44), (29, 30, 38, 37), (27, 28, 36, 35), (25, 26, 34, 33), (30, 31, 39, 38), (28, 29, 37, 36), (26, 27, 35, 34), (24, 25, 33, 32), (40, 41, 42, 43, 44, 45, 46, 47), (34, 35, 43, 42), (32, 33, 41, 40), (39, 32, 40, 47), (37, 38, 46, 45), (35, 36, 44, 43), (33, 34, 42, 41), (38, 39, 47, 46), (64, 49, 51, 65), (65, 51, 53, 66), (66, 53, 55, 67), (67, 55, 57, 68), (68, 57, 59, 69), (69, 59, 61, 70), (70, 61, 63, 71), (71, 63, 49, 64), (51, 49, 63, 61, 59, 57, 55, 53), (78, 71, 64, 79), (77, 70, 71, 78), (76, 69, 70, 77), (75, 68, 69, 76), (74, 67, 68, 75), (73, 66, 67, 74), (72, 65, 66, 73), (79, 64, 65, 72), (48, 79, 72, 50), (50, 72, 73, 52), (52, 73, 74, 54), (54, 74, 75, 56), (56, 75, 76, 58), (58, 76, 77, 60), (60, 77, 78, 62), (62, 78, 79, 48), (48, 50, 52, 54, 56, 58, 60, 62), (2, 1, 81, 82), (7, 6, 86, 87), (5, 4, 84, 85), (3, 2, 82, 83), (1, 0, 80, 81), (0, 7, 87, 80), (6, 5, 85, 86), (4, 3, 83, 84), (6, 94, 95, 7), (4, 92, 93, 5), (2, 90, 91, 3), (0, 88, 89, 1), (7, 95, 88, 0), (5, 93, 94, 6), (3, 91, 92, 4), (1, 89, 90, 2), (94, 102, 103, 95), (92, 100, 101, 93), (90, 98, 99, 91), (88, 96, 97, 89), (95, 103, 96, 88), (93, 101, 102, 94), (91, 99, 100, 92), (89, 97, 98, 90), (96, 103, 102, 101, 100, 99, 98, 97)])
me_cube_003.polygons.foreach_set('use_smooth', [True] * 92)
me_cube_003.polygons.foreach_set('material_index', [1, 1, 1, 1, 1, 1, 1, 1, 1, 1, 1, 1, 1, 1, 1, 1, 1, 1, 1, 1, 1, 1, 1, 1, 1, 1, 1, 1, 1, 1, 1, 1, 1, 1, 1, 1, 1, 1, 1, 1, 1, 1, 1, 1, 1, 1, 1, 1, 1, 1, 1, 1, 1, 1, 1, 1, 1, 1, 1, 1, 1, 1, 1, 1, 1, 1, 1, 1, 1, 1, 1, 1, 1, 1, 1, 1, 1, 1, 1, 1, 1, 1, 1, 1, 1, 1, 1, 1, 1, 1, 1, 1])
_uv = me_cube_003.uv_layers.new(name='UVMap')
_uv.uv.foreach_set('vector', [0.9556, 0.8624, 0.9238, 0.8942, 0.9136, 0.8695, 0.9309, 0.8522, 0.9743, 0.2163, 0.9498, 0.2163, 0.9498, 0.1167, 0.9743, 0.1167, 0.9238, 0.7856, 0.9556, 0.8174, 0.9309, 0.8276, 0.9136, 0.8103, 0.8788, 0.7856, 0.9238, 0.7856, 0.9136, 0.8103, 0.889, 0.8103, 0.847, 0.8624, 0.847, 0.8174, 0.8717, 0.8276, 0.8717, 0.8522, 0.9238, 0.8942, 0.8788, 0.8942, 0.889, 0.8695, 0.9136, 0.8695, 0.9556, 0.8174, 0.9556, 0.8624, 0.9309, 0.8522, 0.9309, 0.8276, 0.847, 0.8174, 0.8788, 0.7856, 0.889, 0.8103, 0.8717, 0.8276, 0.8788, 0.8942, 0.847, 0.8624, 0.8717, 0.8522, 0.889, 0.8695, 0.4322, 0.9105, 0.4495, 0.8932, 0.4753, 0.9038, 0.4428, 0.9363, 0.6552, 0.9074, 0.6307, 0.9074, 0.6307, 0.8078, 0.6552, 0.8078, 0.9917, 0.1049, 0.9672, 0.1049, 0.9672, 0.005311, 0.9917, 0.005311, 0.3308, 0.7553, 0.3062, 0.7553, 0.3062, 0.6558, 0.3308, 0.6558, 0.3481, 0.7565, 0.3308, 0.7553, 0.3308, 0.6558, 0.3481, 0.6569, 0.6307, 0.9074, 0.6134, 0.9086, 0.6134, 0.809, 0.6307, 0.8078, 0.9672, 0.1049, 0.9498, 0.1061, 0.9498, 0.006484, 0.9672, 0.005311, 0.3062, 0.7553, 0.2889, 0.7565, 0.2889, 0.6569, 0.3062, 0.6558, 0.2601, 0.7665, 0.2622, 0.7341, 0.2783, 0.7341, 0.2761, 0.7665, 0.3903, 0.8932, 0.4076, 0.9105, 0.397, 0.9363, 0.3645, 0.9038, 0.4322, 0.8513, 0.4076, 0.8513, 0.397, 0.8255, 0.4428, 0.8255, 0.4495, 0.8932, 0.4495, 0.8686, 0.4753, 0.858, 0.4753, 0.9038, 0.4076, 0.9105, 0.4322, 0.9105, 0.4428, 0.9363, 0.397, 0.9363, 0.3903, 0.8686, 0.3903, 0.8932, 0.3645, 0.9038, 0.3645, 0.858, 0.4076, 0.8513, 0.3903, 0.8686, 0.3645, 0.858, 0.397, 0.8255, 0.4495, 0.8686, 0.4322, 0.8513, 0.4428, 0.8255, 0.4753, 0.858, 0.5966, 0.9038, 0.5642, 0.9363, 0.5531, 0.9095, 0.5698, 0.8927, 0.2761, 0.8234, 0.2774, 0.8559, 0.2613, 0.8555, 0.2601, 0.823, 0.9659, 0.3771, 0.9672, 0.4096, 0.9511, 0.4091, 0.9498, 0.3766, 0.2622, 0.6882, 0.2601, 0.6558, 0.2761, 0.6558, 0.2783, 0.6882, 0.6294, 0.9192, 0.6294, 0.9651, 0.6134, 0.9651, 0.6134, 0.9192, 0.2774, 0.7776, 0.2761, 0.8234, 0.2601, 0.823, 0.2613, 0.7771, 0.9672, 0.3312, 0.9659, 0.3771, 0.9498, 0.3766, 0.9511, 0.3308, 0.2622, 0.7341, 0.2622, 0.6882, 0.2783, 0.6882, 0.2783, 0.7341, 0.5127, 0.8691, 0.5294, 0.8523, 0.5531, 0.8523, 0.5698, 0.8691, 0.5698, 0.8927, 0.5531, 0.9095, 0.5294, 0.9095, 0.5127, 0.8927, 0.5642, 0.8255, 0.5966, 0.858, 0.5698, 0.8691, 0.5531, 0.8523, 0.4859, 0.858, 0.5183, 0.8255, 0.5294, 0.8523, 0.5127, 0.8691, 0.4859, 0.9038, 0.4859, 0.858, 0.5127, 0.8691, 0.5127, 0.8927, 0.5642, 0.9363, 0.5183, 0.9363, 0.5294, 0.9095, 0.5531, 0.9095, 0.5966, 0.858, 0.5966, 0.9038, 0.5698, 0.8927, 0.5698, 0.8691, 0.5183, 0.8255, 0.5642, 0.8255, 0.5531, 0.8523, 0.5294, 0.8523, 0.5183, 0.9363, 0.4859, 0.9038, 0.5127, 0.8927, 0.5294, 0.9095, 0.4281, 0.5662, 0.4281, 0.5774, 0.3909, 0.5774, 0.3909, 0.5662, 0.3909, 0.5662, 0.3909, 0.5774, 0.3645, 0.5791, 0.3645, 0.568, 0.5286, 0.5662, 0.5286, 0.5774, 0.4914, 0.5774, 0.4914, 0.5662, 0.4914, 0.5662, 0.4914, 0.5774, 0.465, 0.5791, 0.465, 0.568, 0.6028, 0.5662, 0.6028, 0.5774, 0.5655, 0.5774, 0.5655, 0.5662, 0.5655, 0.5662, 0.5655, 0.5774, 0.5392, 0.5791, 0.5392, 0.568, 0.677, 0.5662, 0.677, 0.5774, 0.6397, 0.5774, 0.6397, 0.5662, 0.4544, 0.568, 0.4544, 0.5791, 0.4281, 0.5774, 0.4281, 0.5662, 0.8982, 0.685, 0.9354, 0.685, 0.9618, 0.7113, 0.9618, 0.7485, 0.9354, 0.7748, 0.8982, 0.7748, 0.8719, 0.7485, 0.8719, 0.7113, 0.6412, 0.5569, 0.6397, 0.5662, 0.6134, 0.568, 0.617, 0.5586, 0.6755, 0.5569, 0.677, 0.5662, 0.6397, 0.5662, 0.6412, 0.5569, 0.567, 0.5569, 0.5655, 0.5662, 0.5392, 0.568, 0.5428, 0.5586, 0.6013, 0.5569, 0.6028, 0.5662, 0.5655, 0.5662, 0.567, 0.5569, 0.4929, 0.5569, 0.4914, 0.5662, 0.465, 0.568, 0.4686, 0.5586, 0.5271, 0.5569, 0.5286, 0.5662, 0.4914, 0.5662, 0.4929, 0.5569, 0.3923, 0.5569, 0.3909, 0.5662, 0.3645, 0.568, 0.3681, 0.5586, 0.4266, 0.5569, 0.4281, 0.5662, 0.3909, 0.5662, 0.3923, 0.5569, 0.4266, 0.005311, 0.4266, 0.5569, 0.3923, 0.5569, 0.3923, 0.005311, 0.3923, 0.005311, 0.3923, 0.5569, 0.3681, 0.5586, 0.3681, 0.006951, 0.5271, 0.005311, 0.5271, 0.5569, 0.4929, 0.5569, 0.4929, 0.005311, 0.4929, 0.005311, 0.4929, 0.5569, 0.4686, 0.5586, 0.4686, 0.006951, 0.6013, 0.005311, 0.6013, 0.5569, 0.567, 0.5569, 0.567, 0.005311, 0.567, 0.005311, 0.567, 0.5569, 0.5428, 0.5586, 0.5428, 0.006951, 0.6755, 0.005311, 0.6755, 0.5569, 0.6412, 0.5569, 0.6412, 0.005311, 0.4508, 0.006951, 0.4508, 0.5586, 0.4266, 0.5569, 0.4266, 0.005311, 0.005311, 0.9158, 0.02954, 0.8915, 0.0638, 0.8915, 0.08802, 0.9158, 0.08802, 0.95, 0.0638, 0.9743, 0.02954, 0.9743, 0.005311, 0.95, 0.8719, 0.5975, 0.9037, 0.5657, 0.9133, 0.589, 0.8951, 0.6072, 0.9805, 0.5975, 0.9805, 0.6425, 0.9572, 0.6329, 0.9572, 0.6072, 0.9487, 0.6743, 0.9037, 0.6743, 0.9133, 0.6511, 0.939, 0.6511, 0.8719, 0.6425, 0.8719, 0.5975, 0.8951, 0.6072, 0.8951, 0.6329, 0.9037, 0.5657, 0.9487, 0.5657, 0.939, 0.589, 0.9133, 0.589, 0.9487, 0.5657, 0.9805, 0.5975, 0.9572, 0.6072, 0.939, 0.589, 0.9805, 0.6425, 0.9487, 0.6743, 0.939, 0.6511, 0.9572, 0.6329, 0.9037, 0.6743, 0.8719, 0.6425, 0.8951, 0.6329, 0.9133, 0.6511, 0.9805, 0.6425, 0.952, 0.6307, 0.952, 0.6093, 0.9805, 0.5975, 0.9037, 0.6743, 0.9155, 0.6459, 0.9369, 0.6459, 0.9487, 0.6743, 0.8719, 0.5975, 0.9003, 0.6093, 0.9003, 0.6307, 0.8719, 0.6425, 0.9487, 0.5657, 0.9369, 0.5942, 0.9155, 0.5942, 0.9037, 0.5657, 0.9805, 0.5975, 0.952, 0.6093, 0.9369, 0.5942, 0.9487, 0.5657, 0.9487, 0.6743, 0.9369, 0.6459, 0.952, 0.6307, 0.9805, 0.6425, 0.8719, 0.6425, 0.9003, 0.6307, 0.9155, 0.6459, 0.9037, 0.6743, 0.9037, 0.5657, 0.9155, 0.5942, 0.9003, 0.6093, 0.8719, 0.5975, 0.952, 0.6307, 0.9292, 0.6213, 0.9292, 0.6188, 0.952, 0.6093, 0.9155, 0.6459, 0.9249, 0.6231, 0.9274, 0.6231, 0.9369, 0.6459, 0.9003, 0.6093, 0.9231, 0.6188, 0.9231, 0.6213, 0.9003, 0.6307, 0.9369, 0.5942, 0.9274, 0.617, 0.9249, 0.617, 0.9155, 0.5942, 0.952, 0.6093, 0.9292, 0.6188, 0.9274, 0.617, 0.9369, 0.5942, 0.9369, 0.6459, 0.9274, 0.6231, 0.9292, 0.6213, 0.952, 0.6307, 0.9003, 0.6307, 0.9231, 0.6213, 0.9249, 0.6231, 0.9155, 0.6459, 0.9155, 0.5942, 0.9249, 0.617, 0.9231, 0.6188, 0.9003, 0.6093, 0.9274, 0.617, 0.9292, 0.6188, 0.9292, 0.6213, 0.9274, 0.6231, 0.9249, 0.6231, 0.9231, 0.6213, 0.9231, 0.6188, 0.9249, 0.617])
me_cube_003.materials.append(mat_material)
me_cube_003.materials.append(mat_material_001)
me_cube_003.use_mirror_vertex_groups = False
me_cube_003.update()

# ---- objects
ob_cube = bpy.data.objects.new('Cube', me_cube)
ob_cube_001 = bpy.data.objects.new('Cube.001', me_cube_001)
ob_cube_002 = bpy.data.objects.new('Cube.002', me_cube_002)
ob_cube_003 = bpy.data.objects.new('Cube.003', me_cube_003)

# ---- transforms, parenting, visibility, modifiers, constraints
ob_cube.location = (0.0, 0.0, 0.0)
ob_cube.lock_rotations_4d = False
ob_cube.empty_display_type = 'ARROWS'
ob_cube.lineart.crease_threshold = 0.0
ob_cube_001.location = (0.0, 0.0, -0.2918)
ob_cube_001.lock_rotations_4d = False
ob_cube_001.empty_display_type = 'ARROWS'
ob_cube_001.lineart.crease_threshold = 0.0
ob_cube_002.location = (-0.0205, -0.01621, 0.02821)
ob_cube_002.lock_rotations_4d = False
ob_cube_002.empty_display_type = 'ARROWS'
ob_cube_002.lineart.crease_threshold = 0.0
ob_cube_003.location = (0.0, 0.0, 0.0)
ob_cube_003.lock_rotations_4d = False
ob_cube_003.empty_display_type = 'ARROWS'
ob_cube_003.lineart.crease_threshold = 0.0

# ---- collection membership
col_collection.objects.link(ob_cube)
col_collection.objects.link(ob_cube_001)
col_collection.objects.link(ob_cube_002)
col_collection.objects.link(ob_cube_003)

# ---- scene / render settings (as saved in the file)
scene.frame_start = 1; scene.frame_end = 250; scene.frame_set(1)
scene.render.engine = 'BLENDER_EEVEE_NEXT'
scene.cycles.sampling_pattern = 'TABULATED_SOBOL'
bpy.context.view_layer.update()

# ---- added for rendering (the .blend has no active camera): camera
cam_auto = bpy.data.cameras.new('AutoCamera')
cam_auto.lens = 50.0
cam_auto.sensor_width = 36.0
cam_auto.clip_end = 1000.0
ob_auto_camera = bpy.data.objects.new('AutoCamera', cam_auto)
scene.collection.objects.link(ob_auto_camera)
ob_auto_camera.location = (16.1829, -19.4194, 11.4877)
ob_auto_camera.rotation_euler = (1.09748, -7.21219e-08, 0.694738)
scene.camera = ob_auto_camera
bpy.context.view_layer.update()
